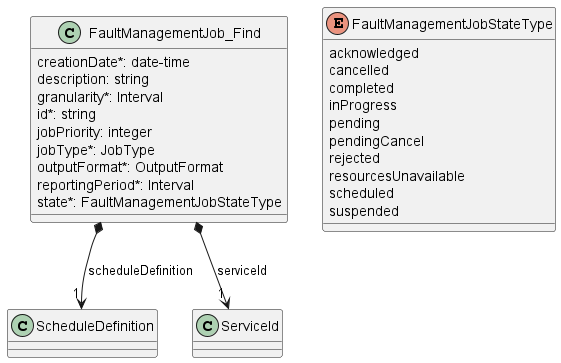

The diagram above was rendered by PlantUML. Its source (embedded in the PNG):
@startuml useCase2Model

class FaultManagementJob_Find {

    creationDate*: date-time
    description: string
    granularity*: Interval
    id*: string
    jobPriority: integer
    jobType*: JobType
    outputFormat*: OutputFormat
    reportingPeriod*: Interval
    state*: FaultManagementJobStateType
}

FaultManagementJob_Find *-->"1" ScheduleDefinition : scheduleDefinition
FaultManagementJob_Find *-->"1" ServiceId : serviceId

enum FaultManagementJobStateType {

    acknowledged
    cancelled
    completed
    inProgress
    pending
    pendingCancel
    rejected
    resourcesUnavailable
    scheduled
    suspended
}

@enduml